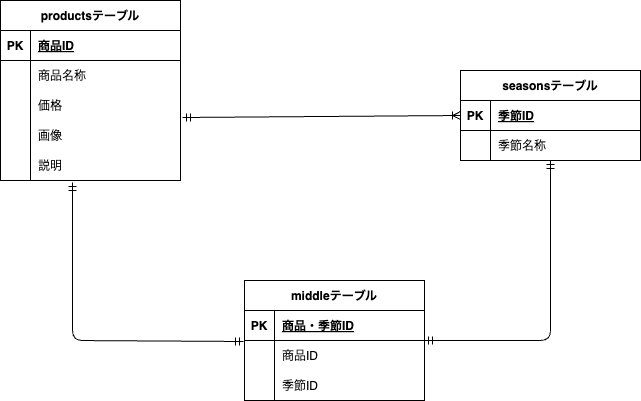

The diagram above was exported from draw.io. Its source (the exported page's mxGraphModel, read from the mxfile embedded in the PNG):
<mxGraphModel dx="1130" dy="520" grid="1" gridSize="10" guides="1" tooltips="1" connect="1" arrows="1" fold="1" page="1" pageScale="1" pageWidth="827" pageHeight="1169" math="0" shadow="0">
  <root>
    <mxCell id="0" />
    <mxCell id="1" parent="0" />
    <mxCell id="2" value="productsテーブル" style="shape=table;startSize=30;container=1;collapsible=1;childLayout=tableLayout;fixedRows=1;rowLines=0;fontStyle=1;align=center;resizeLast=1;rounded=0;" vertex="1" parent="1">
      <mxGeometry x="80" y="80" width="180" height="180" as="geometry" />
    </mxCell>
    <mxCell id="3" value="" style="shape=tableRow;horizontal=0;startSize=0;swimlaneHead=0;swimlaneBody=0;fillColor=none;collapsible=0;dropTarget=0;points=[[0,0.5],[1,0.5]];portConstraint=eastwest;top=0;left=0;right=0;bottom=1;" vertex="1" parent="2">
      <mxGeometry y="30" width="180" height="30" as="geometry" />
    </mxCell>
    <mxCell id="4" value="PK" style="shape=partialRectangle;connectable=0;fillColor=none;top=0;left=0;bottom=0;right=0;fontStyle=1;overflow=hidden;" vertex="1" parent="3">
      <mxGeometry width="30" height="30" as="geometry">
        <mxRectangle width="30" height="30" as="alternateBounds" />
      </mxGeometry>
    </mxCell>
    <mxCell id="5" value="商品ID" style="shape=partialRectangle;connectable=0;fillColor=none;top=0;left=0;bottom=0;right=0;align=left;spacingLeft=6;fontStyle=5;overflow=hidden;" vertex="1" parent="3">
      <mxGeometry x="30" width="150" height="30" as="geometry">
        <mxRectangle width="150" height="30" as="alternateBounds" />
      </mxGeometry>
    </mxCell>
    <mxCell id="6" value="" style="shape=tableRow;horizontal=0;startSize=0;swimlaneHead=0;swimlaneBody=0;fillColor=none;collapsible=0;dropTarget=0;points=[[0,0.5],[1,0.5]];portConstraint=eastwest;top=0;left=0;right=0;bottom=0;" vertex="1" parent="2">
      <mxGeometry y="60" width="180" height="30" as="geometry" />
    </mxCell>
    <mxCell id="7" value="" style="shape=partialRectangle;connectable=0;fillColor=none;top=0;left=0;bottom=0;right=0;editable=1;overflow=hidden;" vertex="1" parent="6">
      <mxGeometry width="30" height="30" as="geometry">
        <mxRectangle width="30" height="30" as="alternateBounds" />
      </mxGeometry>
    </mxCell>
    <mxCell id="8" value="商品名称" style="shape=partialRectangle;connectable=0;fillColor=none;top=0;left=0;bottom=0;right=0;align=left;spacingLeft=6;overflow=hidden;" vertex="1" parent="6">
      <mxGeometry x="30" width="150" height="30" as="geometry">
        <mxRectangle width="150" height="30" as="alternateBounds" />
      </mxGeometry>
    </mxCell>
    <mxCell id="9" value="" style="shape=tableRow;horizontal=0;startSize=0;swimlaneHead=0;swimlaneBody=0;fillColor=none;collapsible=0;dropTarget=0;points=[[0,0.5],[1,0.5]];portConstraint=eastwest;top=0;left=0;right=0;bottom=0;" vertex="1" parent="2">
      <mxGeometry y="90" width="180" height="30" as="geometry" />
    </mxCell>
    <mxCell id="10" value="" style="shape=partialRectangle;connectable=0;fillColor=none;top=0;left=0;bottom=0;right=0;editable=1;overflow=hidden;" vertex="1" parent="9">
      <mxGeometry width="30" height="30" as="geometry">
        <mxRectangle width="30" height="30" as="alternateBounds" />
      </mxGeometry>
    </mxCell>
    <mxCell id="11" value="価格" style="shape=partialRectangle;connectable=0;fillColor=none;top=0;left=0;bottom=0;right=0;align=left;spacingLeft=6;overflow=hidden;" vertex="1" parent="9">
      <mxGeometry x="30" width="150" height="30" as="geometry">
        <mxRectangle width="150" height="30" as="alternateBounds" />
      </mxGeometry>
    </mxCell>
    <mxCell id="12" value="" style="shape=tableRow;horizontal=0;startSize=0;swimlaneHead=0;swimlaneBody=0;fillColor=none;collapsible=0;dropTarget=0;points=[[0,0.5],[1,0.5]];portConstraint=eastwest;top=0;left=0;right=0;bottom=0;" vertex="1" parent="2">
      <mxGeometry y="120" width="180" height="30" as="geometry" />
    </mxCell>
    <mxCell id="13" value="" style="shape=partialRectangle;connectable=0;fillColor=none;top=0;left=0;bottom=0;right=0;editable=1;overflow=hidden;" vertex="1" parent="12">
      <mxGeometry width="30" height="30" as="geometry">
        <mxRectangle width="30" height="30" as="alternateBounds" />
      </mxGeometry>
    </mxCell>
    <mxCell id="14" value="画像" style="shape=partialRectangle;connectable=0;fillColor=none;top=0;left=0;bottom=0;right=0;align=left;spacingLeft=6;overflow=hidden;" vertex="1" parent="12">
      <mxGeometry x="30" width="150" height="30" as="geometry">
        <mxRectangle width="150" height="30" as="alternateBounds" />
      </mxGeometry>
    </mxCell>
    <mxCell id="59" value="" style="shape=tableRow;horizontal=0;startSize=0;swimlaneHead=0;swimlaneBody=0;fillColor=none;collapsible=0;dropTarget=0;points=[[0,0.5],[1,0.5]];portConstraint=eastwest;top=0;left=0;right=0;bottom=0;rounded=0;" vertex="1" parent="2">
      <mxGeometry y="150" width="180" height="30" as="geometry" />
    </mxCell>
    <mxCell id="60" value="" style="shape=partialRectangle;connectable=0;fillColor=none;top=0;left=0;bottom=0;right=0;editable=1;overflow=hidden;rounded=0;" vertex="1" parent="59">
      <mxGeometry width="30" height="30" as="geometry">
        <mxRectangle width="30" height="30" as="alternateBounds" />
      </mxGeometry>
    </mxCell>
    <mxCell id="61" value="説明" style="shape=partialRectangle;connectable=0;fillColor=none;top=0;left=0;bottom=0;right=0;align=left;spacingLeft=6;overflow=hidden;rounded=0;" vertex="1" parent="59">
      <mxGeometry x="30" width="150" height="30" as="geometry">
        <mxRectangle width="150" height="30" as="alternateBounds" />
      </mxGeometry>
    </mxCell>
    <mxCell id="32" value="seasonsテーブル" style="shape=table;startSize=30;container=1;collapsible=1;childLayout=tableLayout;fixedRows=1;rowLines=0;fontStyle=1;align=center;resizeLast=1;" vertex="1" parent="1">
      <mxGeometry x="540" y="150" width="180" height="90" as="geometry" />
    </mxCell>
    <mxCell id="33" value="" style="shape=tableRow;horizontal=0;startSize=0;swimlaneHead=0;swimlaneBody=0;fillColor=none;collapsible=0;dropTarget=0;points=[[0,0.5],[1,0.5]];portConstraint=eastwest;top=0;left=0;right=0;bottom=1;" vertex="1" parent="32">
      <mxGeometry y="30" width="180" height="30" as="geometry" />
    </mxCell>
    <mxCell id="34" value="PK" style="shape=partialRectangle;connectable=0;fillColor=none;top=0;left=0;bottom=0;right=0;fontStyle=1;overflow=hidden;" vertex="1" parent="33">
      <mxGeometry width="30" height="30" as="geometry">
        <mxRectangle width="30" height="30" as="alternateBounds" />
      </mxGeometry>
    </mxCell>
    <mxCell id="35" value="季節ID" style="shape=partialRectangle;connectable=0;fillColor=none;top=0;left=0;bottom=0;right=0;align=left;spacingLeft=6;fontStyle=5;overflow=hidden;" vertex="1" parent="33">
      <mxGeometry x="30" width="150" height="30" as="geometry">
        <mxRectangle width="150" height="30" as="alternateBounds" />
      </mxGeometry>
    </mxCell>
    <mxCell id="36" value="" style="shape=tableRow;horizontal=0;startSize=0;swimlaneHead=0;swimlaneBody=0;fillColor=none;collapsible=0;dropTarget=0;points=[[0,0.5],[1,0.5]];portConstraint=eastwest;top=0;left=0;right=0;bottom=0;" vertex="1" parent="32">
      <mxGeometry y="60" width="180" height="30" as="geometry" />
    </mxCell>
    <mxCell id="37" value="" style="shape=partialRectangle;connectable=0;fillColor=none;top=0;left=0;bottom=0;right=0;editable=1;overflow=hidden;" vertex="1" parent="36">
      <mxGeometry width="30" height="30" as="geometry">
        <mxRectangle width="30" height="30" as="alternateBounds" />
      </mxGeometry>
    </mxCell>
    <mxCell id="38" value="季節名称" style="shape=partialRectangle;connectable=0;fillColor=none;top=0;left=0;bottom=0;right=0;align=left;spacingLeft=6;overflow=hidden;" vertex="1" parent="36">
      <mxGeometry x="30" width="150" height="30" as="geometry">
        <mxRectangle width="150" height="30" as="alternateBounds" />
      </mxGeometry>
    </mxCell>
    <mxCell id="45" value="middleテーブル" style="shape=table;startSize=30;container=1;collapsible=1;childLayout=tableLayout;fixedRows=1;rowLines=0;fontStyle=1;align=center;resizeLast=1;" vertex="1" parent="1">
      <mxGeometry x="324" y="360" width="180" height="120" as="geometry" />
    </mxCell>
    <mxCell id="46" value="" style="shape=tableRow;horizontal=0;startSize=0;swimlaneHead=0;swimlaneBody=0;fillColor=none;collapsible=0;dropTarget=0;points=[[0,0.5],[1,0.5]];portConstraint=eastwest;top=0;left=0;right=0;bottom=1;" vertex="1" parent="45">
      <mxGeometry y="30" width="180" height="30" as="geometry" />
    </mxCell>
    <mxCell id="47" value="PK" style="shape=partialRectangle;connectable=0;fillColor=none;top=0;left=0;bottom=0;right=0;fontStyle=1;overflow=hidden;" vertex="1" parent="46">
      <mxGeometry width="30" height="30" as="geometry">
        <mxRectangle width="30" height="30" as="alternateBounds" />
      </mxGeometry>
    </mxCell>
    <mxCell id="48" value="商品・季節ID" style="shape=partialRectangle;connectable=0;fillColor=none;top=0;left=0;bottom=0;right=0;align=left;spacingLeft=6;fontStyle=5;overflow=hidden;" vertex="1" parent="46">
      <mxGeometry x="30" width="150" height="30" as="geometry">
        <mxRectangle width="150" height="30" as="alternateBounds" />
      </mxGeometry>
    </mxCell>
    <mxCell id="49" value="" style="shape=tableRow;horizontal=0;startSize=0;swimlaneHead=0;swimlaneBody=0;fillColor=none;collapsible=0;dropTarget=0;points=[[0,0.5],[1,0.5]];portConstraint=eastwest;top=0;left=0;right=0;bottom=0;" vertex="1" parent="45">
      <mxGeometry y="60" width="180" height="30" as="geometry" />
    </mxCell>
    <mxCell id="50" value="" style="shape=partialRectangle;connectable=0;fillColor=none;top=0;left=0;bottom=0;right=0;editable=1;overflow=hidden;" vertex="1" parent="49">
      <mxGeometry width="30" height="30" as="geometry">
        <mxRectangle width="30" height="30" as="alternateBounds" />
      </mxGeometry>
    </mxCell>
    <mxCell id="51" value="商品ID" style="shape=partialRectangle;connectable=0;fillColor=none;top=0;left=0;bottom=0;right=0;align=left;spacingLeft=6;overflow=hidden;" vertex="1" parent="49">
      <mxGeometry x="30" width="150" height="30" as="geometry">
        <mxRectangle width="150" height="30" as="alternateBounds" />
      </mxGeometry>
    </mxCell>
    <mxCell id="52" value="" style="shape=tableRow;horizontal=0;startSize=0;swimlaneHead=0;swimlaneBody=0;fillColor=none;collapsible=0;dropTarget=0;points=[[0,0.5],[1,0.5]];portConstraint=eastwest;top=0;left=0;right=0;bottom=0;" vertex="1" parent="45">
      <mxGeometry y="90" width="180" height="30" as="geometry" />
    </mxCell>
    <mxCell id="53" value="" style="shape=partialRectangle;connectable=0;fillColor=none;top=0;left=0;bottom=0;right=0;editable=1;overflow=hidden;" vertex="1" parent="52">
      <mxGeometry width="30" height="30" as="geometry">
        <mxRectangle width="30" height="30" as="alternateBounds" />
      </mxGeometry>
    </mxCell>
    <mxCell id="54" value="季節ID" style="shape=partialRectangle;connectable=0;fillColor=none;top=0;left=0;bottom=0;right=0;align=left;spacingLeft=6;overflow=hidden;" vertex="1" parent="52">
      <mxGeometry x="30" width="150" height="30" as="geometry">
        <mxRectangle width="150" height="30" as="alternateBounds" />
      </mxGeometry>
    </mxCell>
    <mxCell id="62" value="" style="fontSize=12;html=1;endArrow=ERoneToMany;startArrow=ERmandOne;exitX=1.011;exitY=0.9;exitDx=0;exitDy=0;exitPerimeter=0;entryX=0;entryY=0.5;entryDx=0;entryDy=0;" edge="1" parent="1" source="9" target="33">
      <mxGeometry width="100" height="100" relative="1" as="geometry">
        <mxPoint x="260" y="190" as="sourcePoint" />
        <mxPoint x="510" y="200" as="targetPoint" />
        <Array as="points" />
      </mxGeometry>
    </mxCell>
    <mxCell id="63" value="" style="fontSize=12;html=1;endArrow=ERmandOne;startArrow=ERmandOne;entryX=-0.006;entryY=0.033;entryDx=0;entryDy=0;entryPerimeter=0;exitX=0.4;exitY=1.067;exitDx=0;exitDy=0;exitPerimeter=0;" edge="1" parent="1" source="59" target="49">
      <mxGeometry width="100" height="100" relative="1" as="geometry">
        <mxPoint x="150" y="420" as="sourcePoint" />
        <mxPoint x="250" y="320" as="targetPoint" />
        <Array as="points">
          <mxPoint x="152" y="420" />
        </Array>
      </mxGeometry>
    </mxCell>
    <mxCell id="64" value="" style="fontSize=12;html=1;endArrow=ERmandOne;startArrow=ERmandOne;" edge="1" parent="1" target="36">
      <mxGeometry width="100" height="100" relative="1" as="geometry">
        <mxPoint x="504" y="420" as="sourcePoint" />
        <mxPoint x="640" y="270" as="targetPoint" />
        <Array as="points">
          <mxPoint x="630" y="420" />
        </Array>
      </mxGeometry>
    </mxCell>
  </root>
</mxGraphModel>